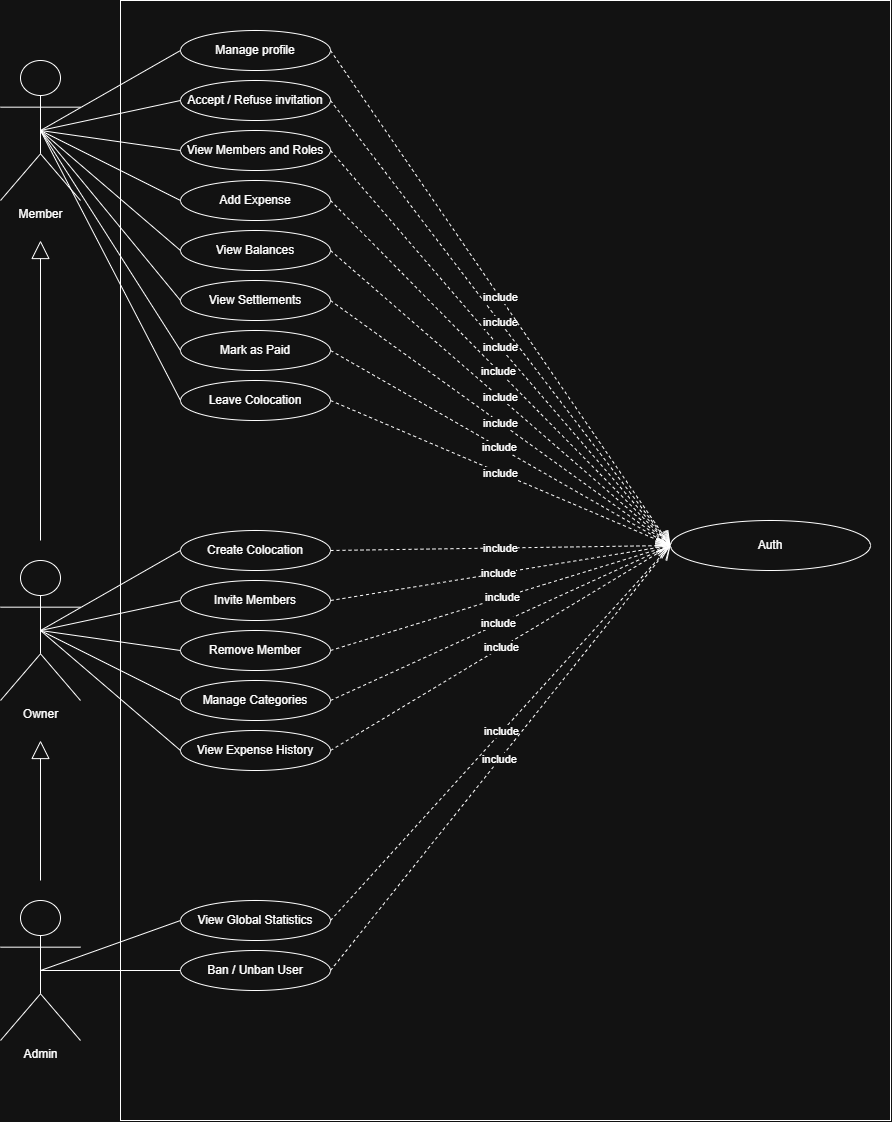

The diagram above was exported from draw.io. Its source (the exported page's mxGraphModel, read from the mxfile embedded in the PNG):
<mxGraphModel dx="5170" dy="4394" grid="1" gridSize="10" guides="1" tooltips="1" connect="1" arrows="1" fold="1" page="1" pageScale="1" pageWidth="827" pageHeight="1169" math="0" shadow="0">
  <root>
    <mxCell id="0" />
    <mxCell id="1" parent="0" />
    <mxCell id="LhuV27dP35tdnHVfdFu4-1" parent="1" style="rounded=0;whiteSpace=wrap;html=1;" value="" vertex="1">
      <mxGeometry height="1120" width="770" x="160" y="-1040" as="geometry" />
    </mxCell>
    <mxCell id="LhuV27dP35tdnHVfdFu4-2" parent="1" style="shape=umlActor;verticalLabelPosition=bottom;verticalAlign=top;html=1;outlineConnect=0;" value="Member" vertex="1">
      <mxGeometry height="140" width="80" x="40" y="-980" as="geometry" />
    </mxCell>
    <mxCell id="LhuV27dP35tdnHVfdFu4-3" parent="1" style="shape=umlActor;verticalLabelPosition=bottom;verticalAlign=top;html=1;outlineConnect=0;" value="Owner" vertex="1">
      <mxGeometry height="140" width="80" x="40" y="-480" as="geometry" />
    </mxCell>
    <mxCell id="LhuV27dP35tdnHVfdFu4-4" parent="1" style="shape=umlActor;verticalLabelPosition=bottom;verticalAlign=top;html=1;outlineConnect=0;" value="Admin" vertex="1">
      <mxGeometry height="140" width="80" x="40" y="-140" as="geometry" />
    </mxCell>
    <mxCell id="LhuV27dP35tdnHVfdFu4-5" parent="1" style="ellipse;whiteSpace=wrap;html=1;" value="Auth" vertex="1">
      <mxGeometry height="50" width="200" x="710" y="-520" as="geometry" />
    </mxCell>
    <mxCell id="LhuV27dP35tdnHVfdFu4-6" parent="1" style="ellipse;whiteSpace=wrap;html=1;" value="Manage profile&lt;div&gt;&lt;/div&gt;" vertex="1">
      <mxGeometry height="40" width="150" x="220" y="-1010" as="geometry" />
    </mxCell>
    <mxCell id="LhuV27dP35tdnHVfdFu4-7" parent="1" style="ellipse;whiteSpace=wrap;html=1;" value="Leave Colocation" vertex="1">
      <mxGeometry height="40" width="150" x="220" y="-660" as="geometry" />
    </mxCell>
    <mxCell id="LhuV27dP35tdnHVfdFu4-8" parent="1" style="ellipse;whiteSpace=wrap;html=1;" value="Invite Members" vertex="1">
      <mxGeometry height="40" width="150" x="220" y="-460" as="geometry" />
    </mxCell>
    <mxCell id="LhuV27dP35tdnHVfdFu4-9" parent="1" style="ellipse;whiteSpace=wrap;html=1;" value="Ban / Unban User" vertex="1">
      <mxGeometry height="40" width="150" x="220" y="-90" as="geometry" />
    </mxCell>
    <mxCell id="LhuV27dP35tdnHVfdFu4-10" parent="1" style="ellipse;whiteSpace=wrap;html=1;" value="View Members and Roles" vertex="1">
      <mxGeometry height="40" width="150" x="220" y="-910" as="geometry" />
    </mxCell>
    <mxCell id="LhuV27dP35tdnHVfdFu4-11" parent="1" style="ellipse;whiteSpace=wrap;html=1;" value="Accept / Refuse invitation" vertex="1">
      <mxGeometry height="40" width="150" x="220" y="-960" as="geometry" />
    </mxCell>
    <mxCell id="LhuV27dP35tdnHVfdFu4-12" parent="1" style="ellipse;whiteSpace=wrap;html=1;" value="Add Expense" vertex="1">
      <mxGeometry height="40" width="150" x="220" y="-860" as="geometry" />
    </mxCell>
    <mxCell id="LhuV27dP35tdnHVfdFu4-13" parent="1" style="ellipse;whiteSpace=wrap;html=1;" value="View Balances" vertex="1">
      <mxGeometry height="40" width="150" x="220" y="-810" as="geometry" />
    </mxCell>
    <mxCell id="LhuV27dP35tdnHVfdFu4-14" parent="1" style="ellipse;whiteSpace=wrap;html=1;" value="View Settlements" vertex="1">
      <mxGeometry height="40" width="150" x="220" y="-760" as="geometry" />
    </mxCell>
    <mxCell id="LhuV27dP35tdnHVfdFu4-15" parent="1" style="ellipse;whiteSpace=wrap;html=1;" value="Mark as Paid" vertex="1">
      <mxGeometry height="40" width="150" x="220" y="-710" as="geometry" />
    </mxCell>
    <mxCell id="LhuV27dP35tdnHVfdFu4-16" parent="1" style="ellipse;whiteSpace=wrap;html=1;" value="Create Colocation" vertex="1">
      <mxGeometry height="40" width="150" x="220" y="-510" as="geometry" />
    </mxCell>
    <mxCell id="LhuV27dP35tdnHVfdFu4-18" parent="1" style="ellipse;whiteSpace=wrap;html=1;" value="View Global Statistics" vertex="1">
      <mxGeometry height="40" width="150" x="220" y="-140" as="geometry" />
    </mxCell>
    <mxCell id="LhuV27dP35tdnHVfdFu4-19" parent="1" style="ellipse;whiteSpace=wrap;html=1;" value="View Expense History" vertex="1">
      <mxGeometry height="40" width="150" x="220" y="-310" as="geometry" />
    </mxCell>
    <mxCell id="LhuV27dP35tdnHVfdFu4-20" parent="1" style="ellipse;whiteSpace=wrap;html=1;" value="Manage Categories" vertex="1">
      <mxGeometry height="40" width="150" x="220" y="-360" as="geometry" />
    </mxCell>
    <mxCell id="LhuV27dP35tdnHVfdFu4-22" parent="1" style="ellipse;whiteSpace=wrap;html=1;" value="Remove Member" vertex="1">
      <mxGeometry height="40" width="150" x="220" y="-410" as="geometry" />
    </mxCell>
    <mxCell id="LhuV27dP35tdnHVfdFu4-27" edge="1" parent="1" source="LhuV27dP35tdnHVfdFu4-4" style="endArrow=none;html=1;rounded=0;exitX=0.5;exitY=0.5;exitDx=0;exitDy=0;exitPerimeter=0;entryX=0;entryY=0.5;entryDx=0;entryDy=0;" target="LhuV27dP35tdnHVfdFu4-18" value="">
      <mxGeometry height="50" relative="1" width="50" as="geometry">
        <mxPoint x="310" y="-110" as="sourcePoint" />
        <mxPoint x="360" y="-160" as="targetPoint" />
      </mxGeometry>
    </mxCell>
    <mxCell id="LhuV27dP35tdnHVfdFu4-28" edge="1" parent="1" source="LhuV27dP35tdnHVfdFu4-4" style="endArrow=none;html=1;rounded=0;exitX=0.5;exitY=0.5;exitDx=0;exitDy=0;exitPerimeter=0;entryX=0;entryY=0.5;entryDx=0;entryDy=0;" target="LhuV27dP35tdnHVfdFu4-9" value="">
      <mxGeometry height="50" relative="1" width="50" as="geometry">
        <mxPoint x="140" y="-50" as="sourcePoint" />
        <mxPoint x="280" y="-100" as="targetPoint" />
      </mxGeometry>
    </mxCell>
    <mxCell id="LhuV27dP35tdnHVfdFu4-29" edge="1" parent="1" source="LhuV27dP35tdnHVfdFu4-3" style="endArrow=none;html=1;rounded=0;exitX=0.5;exitY=0.5;exitDx=0;exitDy=0;exitPerimeter=0;entryX=0;entryY=0.5;entryDx=0;entryDy=0;" target="LhuV27dP35tdnHVfdFu4-19" value="">
      <mxGeometry height="50" relative="1" width="50" as="geometry">
        <mxPoint x="170" y="-330" as="sourcePoint" />
        <mxPoint x="310" y="-380" as="targetPoint" />
      </mxGeometry>
    </mxCell>
    <mxCell id="LhuV27dP35tdnHVfdFu4-32" edge="1" parent="1" source="LhuV27dP35tdnHVfdFu4-3" style="endArrow=none;html=1;rounded=0;exitX=0.5;exitY=0.5;exitDx=0;exitDy=0;exitPerimeter=0;entryX=0;entryY=0.5;entryDx=0;entryDy=0;" target="LhuV27dP35tdnHVfdFu4-16" value="">
      <mxGeometry height="50" relative="1" width="50" as="geometry">
        <mxPoint x="170" y="-330" as="sourcePoint" />
        <mxPoint x="310" y="-380" as="targetPoint" />
      </mxGeometry>
    </mxCell>
    <mxCell id="LhuV27dP35tdnHVfdFu4-33" edge="1" parent="1" source="LhuV27dP35tdnHVfdFu4-3" style="endArrow=none;html=1;rounded=0;exitX=0.5;exitY=0.5;exitDx=0;exitDy=0;exitPerimeter=0;entryX=0;entryY=0.5;entryDx=0;entryDy=0;" target="LhuV27dP35tdnHVfdFu4-20" value="">
      <mxGeometry height="50" relative="1" width="50" as="geometry">
        <mxPoint x="170" y="-330" as="sourcePoint" />
        <mxPoint x="310" y="-380" as="targetPoint" />
      </mxGeometry>
    </mxCell>
    <mxCell id="LhuV27dP35tdnHVfdFu4-34" edge="1" parent="1" source="LhuV27dP35tdnHVfdFu4-3" style="endArrow=none;html=1;rounded=0;exitX=0.5;exitY=0.5;exitDx=0;exitDy=0;exitPerimeter=0;entryX=0;entryY=0.5;entryDx=0;entryDy=0;" target="LhuV27dP35tdnHVfdFu4-8" value="">
      <mxGeometry height="50" relative="1" width="50" as="geometry">
        <mxPoint x="170" y="-330" as="sourcePoint" />
        <mxPoint x="310" y="-380" as="targetPoint" />
      </mxGeometry>
    </mxCell>
    <mxCell id="LhuV27dP35tdnHVfdFu4-35" edge="1" parent="1" source="LhuV27dP35tdnHVfdFu4-3" style="endArrow=none;html=1;rounded=0;exitX=0.5;exitY=0.5;exitDx=0;exitDy=0;exitPerimeter=0;entryX=0;entryY=0.5;entryDx=0;entryDy=0;" target="LhuV27dP35tdnHVfdFu4-22" value="">
      <mxGeometry height="50" relative="1" width="50" as="geometry">
        <mxPoint x="170" y="-400" as="sourcePoint" />
        <mxPoint x="310" y="-330" as="targetPoint" />
      </mxGeometry>
    </mxCell>
    <mxCell id="LhuV27dP35tdnHVfdFu4-36" edge="1" parent="1" source="LhuV27dP35tdnHVfdFu4-2" style="endArrow=none;html=1;rounded=0;exitX=0.5;exitY=0.5;exitDx=0;exitDy=0;exitPerimeter=0;entryX=0;entryY=0.5;entryDx=0;entryDy=0;" target="LhuV27dP35tdnHVfdFu4-12" value="">
      <mxGeometry height="50" relative="1" width="50" as="geometry">
        <mxPoint x="160" y="-970" as="sourcePoint" />
        <mxPoint x="300" y="-900" as="targetPoint" />
      </mxGeometry>
    </mxCell>
    <mxCell id="LhuV27dP35tdnHVfdFu4-37" edge="1" parent="1" source="LhuV27dP35tdnHVfdFu4-2" style="endArrow=none;html=1;rounded=0;exitX=0.5;exitY=0.5;exitDx=0;exitDy=0;exitPerimeter=0;entryX=0;entryY=0.5;entryDx=0;entryDy=0;" target="LhuV27dP35tdnHVfdFu4-7" value="">
      <mxGeometry height="50" relative="1" width="50" as="geometry">
        <mxPoint x="160" y="-970" as="sourcePoint" />
        <mxPoint x="300" y="-900" as="targetPoint" />
      </mxGeometry>
    </mxCell>
    <mxCell id="LhuV27dP35tdnHVfdFu4-38" edge="1" parent="1" source="LhuV27dP35tdnHVfdFu4-2" style="endArrow=none;html=1;rounded=0;exitX=0.5;exitY=0.5;exitDx=0;exitDy=0;exitPerimeter=0;entryX=0;entryY=0.5;entryDx=0;entryDy=0;" target="LhuV27dP35tdnHVfdFu4-15" value="">
      <mxGeometry height="50" relative="1" width="50" as="geometry">
        <mxPoint x="160" y="-970" as="sourcePoint" />
        <mxPoint x="300" y="-900" as="targetPoint" />
      </mxGeometry>
    </mxCell>
    <mxCell id="LhuV27dP35tdnHVfdFu4-39" edge="1" parent="1" source="LhuV27dP35tdnHVfdFu4-2" style="endArrow=none;html=1;rounded=0;exitX=0.5;exitY=0.5;exitDx=0;exitDy=0;exitPerimeter=0;entryX=0;entryY=0.5;entryDx=0;entryDy=0;" target="LhuV27dP35tdnHVfdFu4-14" value="">
      <mxGeometry height="50" relative="1" width="50" as="geometry">
        <mxPoint x="160" y="-970" as="sourcePoint" />
        <mxPoint x="300" y="-900" as="targetPoint" />
      </mxGeometry>
    </mxCell>
    <mxCell id="LhuV27dP35tdnHVfdFu4-40" edge="1" parent="1" source="LhuV27dP35tdnHVfdFu4-2" style="endArrow=none;html=1;rounded=0;exitX=0.5;exitY=0.5;exitDx=0;exitDy=0;exitPerimeter=0;entryX=0;entryY=0.5;entryDx=0;entryDy=0;" target="LhuV27dP35tdnHVfdFu4-13" value="">
      <mxGeometry height="50" relative="1" width="50" as="geometry">
        <mxPoint x="160" y="-970" as="sourcePoint" />
        <mxPoint x="300" y="-900" as="targetPoint" />
      </mxGeometry>
    </mxCell>
    <mxCell id="LhuV27dP35tdnHVfdFu4-41" edge="1" parent="1" source="LhuV27dP35tdnHVfdFu4-2" style="endArrow=none;html=1;rounded=0;exitX=0.5;exitY=0.5;exitDx=0;exitDy=0;exitPerimeter=0;entryX=0;entryY=0.5;entryDx=0;entryDy=0;" target="LhuV27dP35tdnHVfdFu4-6" value="">
      <mxGeometry height="50" relative="1" width="50" as="geometry">
        <mxPoint x="160" y="-970" as="sourcePoint" />
        <mxPoint x="300" y="-900" as="targetPoint" />
      </mxGeometry>
    </mxCell>
    <mxCell id="LhuV27dP35tdnHVfdFu4-42" edge="1" parent="1" source="LhuV27dP35tdnHVfdFu4-2" style="endArrow=none;html=1;rounded=0;exitX=0.5;exitY=0.5;exitDx=0;exitDy=0;exitPerimeter=0;entryX=0;entryY=0.5;entryDx=0;entryDy=0;" target="LhuV27dP35tdnHVfdFu4-11" value="">
      <mxGeometry height="50" relative="1" width="50" as="geometry">
        <mxPoint x="160" y="-970" as="sourcePoint" />
        <mxPoint x="300" y="-900" as="targetPoint" />
      </mxGeometry>
    </mxCell>
    <mxCell id="LhuV27dP35tdnHVfdFu4-43" edge="1" parent="1" source="LhuV27dP35tdnHVfdFu4-2" style="endArrow=none;html=1;rounded=0;exitX=0.5;exitY=0.5;exitDx=0;exitDy=0;exitPerimeter=0;entryX=0;entryY=0.5;entryDx=0;entryDy=0;" target="LhuV27dP35tdnHVfdFu4-10" value="">
      <mxGeometry height="50" relative="1" width="50" as="geometry">
        <mxPoint x="160" y="-970" as="sourcePoint" />
        <mxPoint x="300" y="-900" as="targetPoint" />
      </mxGeometry>
    </mxCell>
    <mxCell id="LhuV27dP35tdnHVfdFu4-46" edge="1" parent="1" source="LhuV27dP35tdnHVfdFu4-7" style="endArrow=open;endSize=12;dashed=1;html=1;rounded=0;exitX=1;exitY=0.5;exitDx=0;exitDy=0;entryX=0;entryY=0.5;entryDx=0;entryDy=0;" target="LhuV27dP35tdnHVfdFu4-5" value="include">
      <mxGeometry relative="1" width="160" as="geometry">
        <mxPoint x="460" y="-860" as="sourcePoint" />
        <mxPoint x="570" y="-860" as="targetPoint" />
      </mxGeometry>
    </mxCell>
    <mxCell id="LhuV27dP35tdnHVfdFu4-47" edge="1" parent="1" source="LhuV27dP35tdnHVfdFu4-15" style="endArrow=open;endSize=12;dashed=1;html=1;rounded=0;exitX=1;exitY=0.5;exitDx=0;exitDy=0;entryX=0;entryY=0.5;entryDx=0;entryDy=0;" target="LhuV27dP35tdnHVfdFu4-5" value="include">
      <mxGeometry relative="1" width="160" as="geometry">
        <mxPoint x="460" y="-860" as="sourcePoint" />
        <mxPoint x="570" y="-860" as="targetPoint" />
      </mxGeometry>
    </mxCell>
    <mxCell id="LhuV27dP35tdnHVfdFu4-48" edge="1" parent="1" source="LhuV27dP35tdnHVfdFu4-14" style="endArrow=open;endSize=12;dashed=1;html=1;rounded=0;exitX=1;exitY=0.5;exitDx=0;exitDy=0;entryX=0;entryY=0.5;entryDx=0;entryDy=0;" target="LhuV27dP35tdnHVfdFu4-5" value="include">
      <mxGeometry relative="1" width="160" as="geometry">
        <mxPoint x="460" y="-860" as="sourcePoint" />
        <mxPoint x="570" y="-860" as="targetPoint" />
      </mxGeometry>
    </mxCell>
    <mxCell id="LhuV27dP35tdnHVfdFu4-49" edge="1" parent="1" source="LhuV27dP35tdnHVfdFu4-13" style="endArrow=open;endSize=12;dashed=1;html=1;rounded=0;exitX=1;exitY=0.5;exitDx=0;exitDy=0;entryX=0;entryY=0.5;entryDx=0;entryDy=0;" target="LhuV27dP35tdnHVfdFu4-5" value="include">
      <mxGeometry relative="1" width="160" as="geometry">
        <mxPoint x="460" y="-860" as="sourcePoint" />
        <mxPoint x="570" y="-860" as="targetPoint" />
      </mxGeometry>
    </mxCell>
    <mxCell id="LhuV27dP35tdnHVfdFu4-50" edge="1" parent="1" source="LhuV27dP35tdnHVfdFu4-12" style="endArrow=open;endSize=12;dashed=1;html=1;rounded=0;exitX=1;exitY=0.5;exitDx=0;exitDy=0;entryX=0;entryY=0.5;entryDx=0;entryDy=0;" target="LhuV27dP35tdnHVfdFu4-5" value="include">
      <mxGeometry relative="1" width="160" as="geometry">
        <mxPoint x="460" y="-860" as="sourcePoint" />
        <mxPoint x="570" y="-860" as="targetPoint" />
      </mxGeometry>
    </mxCell>
    <mxCell id="LhuV27dP35tdnHVfdFu4-51" edge="1" parent="1" source="LhuV27dP35tdnHVfdFu4-10" style="endArrow=open;endSize=12;dashed=1;html=1;rounded=0;exitX=1;exitY=0.5;exitDx=0;exitDy=0;entryX=0;entryY=0.5;entryDx=0;entryDy=0;" target="LhuV27dP35tdnHVfdFu4-5" value="include">
      <mxGeometry relative="1" width="160" as="geometry">
        <mxPoint x="460" y="-860" as="sourcePoint" />
        <mxPoint x="570" y="-860" as="targetPoint" />
      </mxGeometry>
    </mxCell>
    <mxCell id="LhuV27dP35tdnHVfdFu4-52" edge="1" parent="1" source="LhuV27dP35tdnHVfdFu4-11" style="endArrow=open;endSize=12;dashed=1;html=1;rounded=0;exitX=1;exitY=0.5;exitDx=0;exitDy=0;entryX=0;entryY=0.5;entryDx=0;entryDy=0;" target="LhuV27dP35tdnHVfdFu4-5" value="include">
      <mxGeometry relative="1" width="160" as="geometry">
        <mxPoint x="460" y="-860" as="sourcePoint" />
        <mxPoint x="570" y="-860" as="targetPoint" />
      </mxGeometry>
    </mxCell>
    <mxCell id="LhuV27dP35tdnHVfdFu4-53" edge="1" parent="1" source="LhuV27dP35tdnHVfdFu4-6" style="endArrow=open;endSize=12;dashed=1;html=1;rounded=0;exitX=1;exitY=0.5;exitDx=0;exitDy=0;entryX=0;entryY=0.5;entryDx=0;entryDy=0;" target="LhuV27dP35tdnHVfdFu4-5" value="include">
      <mxGeometry relative="1" width="160" as="geometry">
        <mxPoint x="460" y="-860" as="sourcePoint" />
        <mxPoint x="570" y="-860" as="targetPoint" />
      </mxGeometry>
    </mxCell>
    <mxCell id="LhuV27dP35tdnHVfdFu4-54" edge="1" parent="1" source="LhuV27dP35tdnHVfdFu4-16" style="endArrow=open;endSize=12;dashed=1;html=1;rounded=0;exitX=1;exitY=0.5;exitDx=0;exitDy=0;entryX=0;entryY=0.5;entryDx=0;entryDy=0;" target="LhuV27dP35tdnHVfdFu4-5" value="include">
      <mxGeometry relative="1" width="160" as="geometry">
        <mxPoint x="440" y="-490" as="sourcePoint" />
        <mxPoint x="550" y="-490" as="targetPoint" />
      </mxGeometry>
    </mxCell>
    <mxCell id="LhuV27dP35tdnHVfdFu4-55" edge="1" parent="1" source="LhuV27dP35tdnHVfdFu4-20" style="endArrow=open;endSize=12;dashed=1;html=1;rounded=0;exitX=1;exitY=0.5;exitDx=0;exitDy=0;entryX=0;entryY=0.5;entryDx=0;entryDy=0;" target="LhuV27dP35tdnHVfdFu4-5" value="include">
      <mxGeometry relative="1" width="160" as="geometry">
        <mxPoint x="480" y="-340" as="sourcePoint" />
        <mxPoint x="590" y="-340" as="targetPoint" />
      </mxGeometry>
    </mxCell>
    <mxCell id="LhuV27dP35tdnHVfdFu4-56" edge="1" parent="1" source="LhuV27dP35tdnHVfdFu4-22" style="endArrow=open;endSize=12;dashed=1;html=1;rounded=0;exitX=1;exitY=0.5;exitDx=0;exitDy=0;entryX=0;entryY=0.5;entryDx=0;entryDy=0;" target="LhuV27dP35tdnHVfdFu4-5" value="include">
      <mxGeometry relative="1" width="160" as="geometry">
        <mxPoint x="480" y="-340" as="sourcePoint" />
        <mxPoint x="590" y="-340" as="targetPoint" />
      </mxGeometry>
    </mxCell>
    <mxCell id="LhuV27dP35tdnHVfdFu4-57" edge="1" parent="1" source="LhuV27dP35tdnHVfdFu4-19" style="endArrow=open;endSize=12;dashed=1;html=1;rounded=0;exitX=1;exitY=0.5;exitDx=0;exitDy=0;entryX=0;entryY=0.5;entryDx=0;entryDy=0;" target="LhuV27dP35tdnHVfdFu4-5" value="include">
      <mxGeometry relative="1" width="160" as="geometry">
        <mxPoint x="480" y="-340" as="sourcePoint" />
        <mxPoint x="590" y="-340" as="targetPoint" />
      </mxGeometry>
    </mxCell>
    <mxCell id="LhuV27dP35tdnHVfdFu4-59" edge="1" parent="1" source="LhuV27dP35tdnHVfdFu4-8" style="endArrow=open;endSize=12;dashed=1;html=1;rounded=0;exitX=1;exitY=0.5;exitDx=0;exitDy=0;entryX=0;entryY=0.5;entryDx=0;entryDy=0;" target="LhuV27dP35tdnHVfdFu4-5" value="include">
      <mxGeometry relative="1" width="160" as="geometry">
        <mxPoint x="440" y="-440" as="sourcePoint" />
        <mxPoint x="550" y="-440" as="targetPoint" />
      </mxGeometry>
    </mxCell>
    <mxCell id="LhuV27dP35tdnHVfdFu4-60" edge="1" parent="1" source="LhuV27dP35tdnHVfdFu4-18" style="endArrow=open;endSize=12;dashed=1;html=1;rounded=0;exitX=1;exitY=0.5;exitDx=0;exitDy=0;entryX=0;entryY=0.5;entryDx=0;entryDy=0;" target="LhuV27dP35tdnHVfdFu4-5" value="include">
      <mxGeometry relative="1" width="160" as="geometry">
        <mxPoint x="470" y="-110" as="sourcePoint" />
        <mxPoint x="580" y="-110" as="targetPoint" />
      </mxGeometry>
    </mxCell>
    <mxCell id="LhuV27dP35tdnHVfdFu4-61" edge="1" parent="1" source="LhuV27dP35tdnHVfdFu4-9" style="endArrow=open;endSize=12;dashed=1;html=1;rounded=0;exitX=1;exitY=0.5;exitDx=0;exitDy=0;entryX=0;entryY=0.5;entryDx=0;entryDy=0;" target="LhuV27dP35tdnHVfdFu4-5" value="include">
      <mxGeometry relative="1" width="160" as="geometry">
        <mxPoint x="470" y="-110" as="sourcePoint" />
        <mxPoint x="580" y="-110" as="targetPoint" />
      </mxGeometry>
    </mxCell>
    <mxCell id="nliB1rQcHIJ4rsyLWaOS-8" edge="1" parent="1" style="endArrow=block;endSize=16;endFill=0;html=1;rounded=0;" value="">
      <mxGeometry relative="1" width="160" as="geometry">
        <mxPoint x="80" y="-500" as="sourcePoint" />
        <mxPoint x="80" y="-800" as="targetPoint" />
      </mxGeometry>
    </mxCell>
    <mxCell id="nliB1rQcHIJ4rsyLWaOS-10" edge="1" parent="1" style="endArrow=block;endSize=16;endFill=0;html=1;rounded=0;" value="">
      <mxGeometry relative="1" width="160" as="geometry">
        <mxPoint x="80" y="-160" as="sourcePoint" />
        <mxPoint x="80" y="-300" as="targetPoint" />
      </mxGeometry>
    </mxCell>
  </root>
</mxGraphModel>